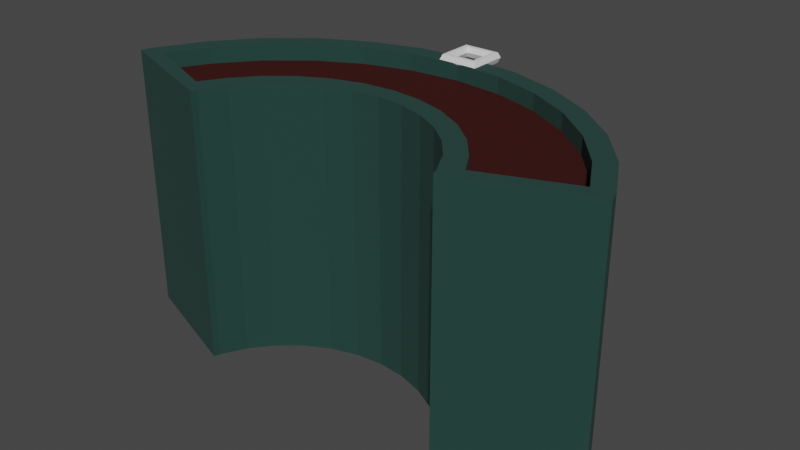 # Source: PlantPot.blend  (saved by Blender 4.0.36; exported with 4.5.12 LTS)
import bpy
from mathutils import Matrix  # noqa: F401  (used for matrix-valued properties, if any)

bpy.ops.wm.read_factory_settings(use_empty=True)
scene = bpy.context.scene
scene.name = 'Scene'

# ---- collections
col_collection = bpy.data.collections.new('Collection'); scene.collection.children.link(col_collection)

# ---- materials (node trees are filled in below, after node groups)
mat_pot = bpy.data.materials.new('Pot')
mat_pot.use_transparent_shadow = False
mat_dirt = bpy.data.materials.new('Dirt')
mat_dirt.use_transparent_shadow = False

# ---- material node trees
mat_pot.use_nodes = True; mat_pot.node_tree.nodes.clear()
_N = mat_pot.node_tree.nodes; _L = mat_pot.node_tree.links
n0 = _N.new('ShaderNodeBsdfPrincipled'); n0.name = 'Principled BSDF'; n0.location = (10, 300)
n0.distribution = 'GGX'
n0.subsurface_method = 'RANDOM_WALK_SKIN'
n0.inputs[0].default_value = (0.01161, 0.04817, 0.03955, 1.0)
n0.inputs[2].default_value = 1.0
n0.inputs[3].default_value = 1.45
n0.inputs[13].default_value = 0.4845
n0.inputs[27].default_value = (0.0, 0.0, 0.0, 1.0)
n0.inputs[28].default_value = 1.0
n1 = _N.new('ShaderNodeOutputMaterial'); n1.name = 'Material Output'; n1.location = (300, 300)
_L.new(n0.outputs[0], n1.inputs[0])
n1.is_active_output = True
mat_dirt.use_nodes = True; mat_dirt.node_tree.nodes.clear()
_N = mat_dirt.node_tree.nodes; _L = mat_dirt.node_tree.links
n0 = _N.new('ShaderNodeBsdfPrincipled'); n0.name = 'Principled BSDF'; n0.location = (10, 300)
n0.distribution = 'GGX'
n0.subsurface_method = 'RANDOM_WALK_SKIN'
n0.inputs[0].default_value = (0.04667, 0.01229, 0.01096, 1.0)
n0.inputs[2].default_value = 1.0
n0.inputs[3].default_value = 1.45
n0.inputs[13].default_value = 0.0
n0.inputs[27].default_value = (0.0, 0.0, 0.0, 1.0)
n0.inputs[28].default_value = 1.0
n1 = _N.new('ShaderNodeOutputMaterial'); n1.name = 'Material Output'; n1.location = (300, 300)
_L.new(n0.outputs[0], n1.inputs[0])
n1.is_active_output = True

# ---- world
world_world = bpy.data.worlds.new('World'); scene.world = world_world
world_world.use_nodes = True; world_world.node_tree.nodes.clear()
_N = world_world.node_tree.nodes; _L = world_world.node_tree.links
n0 = _N.new('ShaderNodeOutputWorld'); n0.name = 'World Output'; n0.location = (300, 300)
n1 = _N.new('ShaderNodeBackground'); n1.name = 'Background'; n1.location = (10, 300)
n1.inputs[0].default_value = (0.05088, 0.05088, 0.05088, 1.0)
_L.new(n1.outputs[0], n0.inputs[0])
n0.is_active_output = True
world_world.color = (0.05088, 0.05088, 0.05088)
world_world.use_sun_shadow = False
world_world.sun_shadow_jitter_overblur = 0.0

# ---- meshes
me_cylinder = bpy.data.meshes.new('Cylinder')
me_cylinder.from_pydata([(0.0, 1.0, 0.0), (-9.21e-09, 0.9276, 1.0), (0.1951, 0.9808, 0.0), (0.181, 0.9098, 1.0), (0.3827, 0.9239, 0.0), (0.355, 0.857, 1.0), (0.5556, 0.8315, 0.0), (0.5154, 0.7713, 1.0), (0.7071, 0.7071, 0.0), (0.6559, 0.6559, 1.0), (0.8315, 0.5556, 0.0), (0.7713, 0.5154, 1.0), (0.9239, 0.3827, 0.0), (0.8524, 0.3701, 1.0), (-0.9239, 0.3827, 0.0), (-0.8524, 0.3701, 1.0), (-0.8315, 0.5556, 0.0), (-0.7713, 0.5154, 1.0), (-0.7071, 0.7071, 0.0), (-0.6559, 0.6559, 1.0), (-0.5556, 0.8315, 0.0), (-0.5154, 0.7713, 1.0), (-0.3827, 0.9239, 0.0), (-0.355, 0.857, 1.0), (-0.1951, 0.9808, 0.0), (-0.181, 0.9098, 1.0), (0.9366, 0.3409, 0.0), (-0.9366, 0.3409, 0.0), (0.5417, 0.2492, 1.0), (-0.5417, 0.2492, 1.0), (0.4197, 0.4197, 1.0), (0.4935, 0.3298, 1.0), (-0.4935, 0.3298, 1.0), (0.1158, 0.5822, 1.0), (-1.354e-09, 0.5936, 1.0), (0.3298, 0.4935, 1.0), (0.2271, 0.5484, 1.0), (-0.4197, 0.4197, 1.0), (-0.3298, 0.4935, 1.0), (-0.1158, 0.5822, 1.0), (-0.2271, 0.5484, 1.0), (-0.4881, 0.1777, 0.0), (-0.4815, 0.1995, 0.0), (-0.4334, 0.2896, 0.0), (0.4334, 0.2896, 0.0), (0.4881, 0.1777, 0.0), (0.4815, 0.1995, 0.0), (-0.2896, 0.4334, 0.0), (-0.3685, 0.3685, 0.0), (0.3685, 0.3685, 0.0), (-0.1995, 0.4815, 0.0), (-0.1017, 0.5112, 0.0), (0.0, 0.5212, 0.0), (0.1017, 0.5112, 0.0), (0.2896, 0.4334, 0.0), (0.1995, 0.4815, 0.0), (0.0, 1.0, 1.0), (0.1951, 0.9808, 1.0), (0.3827, 0.9239, 1.0), (0.5556, 0.8315, 1.0), (0.7071, 0.7071, 1.0), (0.8315, 0.5556, 1.0), (0.9239, 0.3827, 1.0), (-0.9239, 0.3827, 1.0), (-0.8315, 0.5556, 1.0), (-0.7071, 0.7071, 1.0), (-0.5556, 0.8315, 1.0), (-0.3827, 0.9239, 1.0), (-0.1951, 0.9808, 1.0), (0.9366, 0.3409, 1.0), (-0.9366, 0.3409, 1.0), (0.4881, 0.1777, 1.0), (-0.4881, 0.1777, 1.0), (0.4815, 0.1995, 1.0), (0.4334, 0.2896, 1.0), (-0.4815, 0.1995, 1.0), (0.1017, 0.5112, 1.0), (0.0, 0.5212, 1.0), (0.3685, 0.3685, 1.0), (0.2896, 0.4334, 1.0), (0.1995, 0.4815, 1.0), (-0.4334, 0.2896, 1.0), (-0.3685, 0.3685, 1.0), (-0.2896, 0.4334, 1.0), (-0.1017, 0.5112, 1.0), (-0.1995, 0.4815, 1.0), (-6.15e-09, 0.9276, 0.9403), (0.181, 0.9098, 0.9403), (0.355, 0.857, 0.9403), (0.5154, 0.7713, 0.9403), (0.6559, 0.6559, 0.9403), (0.7713, 0.5154, 0.9403), (0.8524, 0.3701, 0.9403), (-0.8524, 0.3701, 0.9403), (-0.7713, 0.5154, 0.9403), (-0.6559, 0.6559, 0.9403), (-0.5154, 0.7713, 0.9403), (-0.355, 0.857, 0.9403), (-0.181, 0.9098, 0.9403), (0.1158, 0.5822, 0.9403), (1.705e-09, 0.5936, 0.9403), (0.4197, 0.4197, 0.9403), (0.3298, 0.4935, 0.9403), (0.2271, 0.5484, 0.9403), (-0.4935, 0.3298, 0.9403), (-0.4197, 0.4197, 0.9403), (-0.3298, 0.4935, 0.9403), (-0.1158, 0.5822, 0.9403), (-0.2271, 0.5484, 0.9403), (0.4935, 0.3298, 0.9403), (-0.5417, 0.2492, 0.9403), (0.5417, 0.2492, 0.9403)], [], [(0, 56, 57, 2), (2, 57, 58, 4), (4, 58, 59, 6), (6, 59, 60, 8), (8, 60, 61, 10), (10, 61, 62, 12), (26, 12, 62, 69), (70, 63, 14, 27), (14, 63, 64, 16), (16, 64, 65, 18), (18, 65, 66, 20), (20, 66, 67, 22), (15, 29, 110, 93), (22, 67, 68, 24), (24, 68, 56, 0), (45, 26, 69, 71), (70, 27, 41, 72), (53, 76, 77, 52), (55, 80, 76, 53), (54, 79, 80, 55), (49, 78, 79, 54), (74, 78, 49, 44), (73, 74, 44, 46), (73, 46, 45, 71), (41, 42, 75, 72), (43, 81, 75, 42), (48, 82, 81, 43), (47, 83, 82, 48), (50, 85, 83, 47), (51, 84, 85, 50), (52, 77, 84, 51), (1, 3, 57, 56), (3, 5, 58, 57), (5, 7, 59, 58), (7, 9, 60, 59), (9, 11, 61, 60), (11, 13, 62, 61), (15, 17, 64, 63), (17, 19, 65, 64), (19, 21, 66, 65), (21, 23, 67, 66), (25, 1, 56, 68), (13, 69, 62), (15, 63, 70), (13, 28, 71, 69), (29, 15, 70, 72), (28, 73, 71), (28, 31, 74, 73), (29, 72, 75), (33, 34, 77, 76), (30, 35, 79, 78), (36, 33, 76, 80), (37, 32, 81, 82), (38, 37, 82, 83), (34, 39, 84, 77), (40, 38, 83, 85), (39, 40, 85, 84), (23, 25, 68, 67), (31, 30, 78, 74), (32, 29, 75, 81), (35, 36, 80, 79), (17, 15, 93, 94), (25, 23, 97, 98), (35, 30, 101, 102), (19, 17, 94, 95), (30, 31, 109, 101), (3, 1, 86, 87), (33, 36, 103, 99), (21, 19, 95, 96), (29, 32, 104, 110), (5, 3, 87, 88), (32, 37, 105, 104), (23, 21, 96, 97), (36, 35, 102, 103), (7, 5, 88, 89), (31, 28, 111, 109), (37, 38, 106, 105), (1, 25, 98, 86), (9, 7, 89, 90), (39, 34, 100, 107), (28, 13, 92, 111), (11, 9, 90, 91), (38, 40, 108, 106), (13, 11, 91, 92), (40, 39, 107, 108), (34, 33, 99, 100), (104, 105, 95, 94), (103, 102, 89, 88), (109, 111, 92, 91), (86, 100, 99, 87), (106, 108, 97, 96), (105, 106, 96, 95), (98, 107, 100, 86), (97, 108, 107, 98), (110, 104, 94, 93), (101, 109, 91, 90), (102, 101, 90, 89), (87, 99, 103, 88)])
me_cylinder.polygons.foreach_set('material_index', [0, 0, 0, 0, 0, 0, 0, 0, 0, 0, 0, 0, 0, 0, 0, 0, 0, 0, 0, 0, 0, 0, 0, 0, 0, 0, 0, 0, 0, 0, 0, 0, 0, 0, 0, 0, 0, 0, 0, 0, 0, 0, 0, 0, 0, 0, 0, 0, 0, 0, 0, 0, 0, 0, 0, 0, 0, 0, 0, 0, 0, 0, 0, 0, 0, 0, 0, 0, 0, 0, 0, 0, 0, 0, 0, 0, 0, 0, 0, 0, 0, 0, 0, 0, 0, 0, 1, 1, 1, 1, 1, 1, 1, 1, 1, 1, 1, 1])
_uv = me_cylinder.uv_layers.new(name='UVMap')
_uv.uv.foreach_set('vector', [1.0, 0.5, 1.0, 1.0, 0.9688, 1.0, 0.9688, 0.5, 0.9688, 0.5, 0.9688, 1.0, 0.9375, 1.0, 0.9375, 0.5, 0.9375, 0.5, 0.9375, 1.0, 0.9062, 1.0, 0.9062, 0.5, 0.9062, 0.5, 0.9062, 1.0, 0.875, 1.0, 0.875, 0.5, 0.875, 0.5, 0.875, 1.0, 0.8438, 1.0, 0.8438, 0.5, 0.8438, 0.5, 0.8438, 1.0, 0.8125, 1.0, 0.8125, 0.5, 0.8055, 0.5, 0.8125, 0.5, 0.8125, 1.0, 0.8055, 1.0, 0.1945, 1.0, 0.1875, 1.0, 0.1875, 0.5, 0.1945, 0.5, 0.1875, 0.5, 0.1875, 1.0, 0.1562, 1.0, 0.1562, 0.5, 0.1562, 0.5, 0.1562, 1.0, 0.125, 1.0, 0.125, 0.5, 0.125, 0.5, 0.125, 1.0, 0.09375, 1.0, 0.09375, 0.5, 0.09375, 0.5, 0.09375, 1.0, 0.0625, 1.0, 0.0625, 0.5, 0.04652, 0.3425, 0.1216, 0.3151, 0.1216, 0.3151, 0.04652, 0.3425, 0.0625, 0.5, 0.0625, 1.0, 0.03125, 1.0, 0.03125, 0.5, 0.03125, 0.5, 0.03125, 1.0, 0.0, 1.0, 0.0, 0.5, 0.5, 0.06493, 0.5, 0.1246, 0.625, 0.1246, 0.625, 0.06493, 0.625, 0.8754, 0.5, 0.8754, 0.5, 0.9351, 0.625, 0.9351, 0.9688, 0.6422, 0.9688, 0.8578, 1.0, 0.8578, 1.0, 0.6422, 0.9375, 0.6422, 0.9375, 0.8578, 0.9688, 0.8578, 0.9688, 0.6422, 0.9062, 0.6422, 0.9062, 0.8578, 0.9375, 0.8578, 0.9375, 0.6422, 0.875, 0.6422, 0.875, 0.8578, 0.9062, 0.8578, 0.9062, 0.6422, 0.8438, 0.8578, 0.875, 0.8578, 0.875, 0.6422, 0.8438, 0.6422, 0.8125, 0.8578, 0.8438, 0.8578, 0.8438, 0.6422, 0.8125, 0.6422, 0.8125, 0.8578, 0.8125, 0.6422, 0.8055, 0.6422, 0.8055, 0.8578, 0.1945, 0.6422, 0.1875, 0.6422, 0.1875, 0.8578, 0.1945, 0.8578, 0.1562, 0.6422, 0.1562, 0.8578, 0.1875, 0.8578, 0.1875, 0.6422, 0.125, 0.6422, 0.125, 0.8578, 0.1562, 0.8578, 0.1562, 0.6422, 0.09375, 0.6422, 0.09375, 0.8578, 0.125, 0.8578, 0.125, 0.6422, 0.0625, 0.6422, 0.0625, 0.8578, 0.09375, 0.8578, 0.09375, 0.6422, 0.03125, 0.6422, 0.03125, 0.8578, 0.0625, 0.8578, 0.0625, 0.6422, 0.0, 0.6422, 0.0, 0.8578, 0.03125, 0.8578, 0.03125, 0.6422, 0.25, 0.4726, 0.2934, 0.4684, 0.2968, 0.4854, 0.25, 0.49, 0.2934, 0.4684, 0.3352, 0.4557, 0.3418, 0.4717, 0.2968, 0.4854, 0.3352, 0.4557, 0.3737, 0.4351, 0.3833, 0.4496, 0.3418, 0.4717, 0.3737, 0.4351, 0.4074, 0.4074, 0.4197, 0.4197, 0.3833, 0.4496, 0.4074, 0.4074, 0.4351, 0.3737, 0.4496, 0.3833, 0.4197, 0.4197, 0.4351, 0.3737, 0.4557, 0.3352, 0.4717, 0.3418, 0.4496, 0.3833, 0.04431, 0.3352, 0.06489, 0.3737, 0.05045, 0.3833, 0.02827, 0.3418, 0.06489, 0.3737, 0.09257, 0.4074, 0.08029, 0.4197, 0.05045, 0.3833, 0.09257, 0.4074, 0.1263, 0.4351, 0.1167, 0.4496, 0.08029, 0.4197, 0.1263, 0.4351, 0.1648, 0.4557, 0.1582, 0.4717, 0.1167, 0.4496, 0.2066, 0.4684, 0.25, 0.4726, 0.25, 0.49, 0.2032, 0.4854, 0.4535, 0.3425, 0.4748, 0.3318, 0.4717, 0.3418, 0.04431, 0.3352, 0.02827, 0.3418, 0.02523, 0.3318, 0.4535, 0.3425, 0.3784, 0.3151, 0.3672, 0.2926, 0.4748, 0.3318, 0.1216, 0.3151, 0.04652, 0.3425, 0.02523, 0.3318, 0.1328, 0.2926, 0.3816, 0.3045, 0.3656, 0.2979, 0.3672, 0.2926, 0.3816, 0.3045, 0.3684, 0.3291, 0.354, 0.3195, 0.3656, 0.2979, 0.1216, 0.3151, 0.1328, 0.2926, 0.1344, 0.2979, 0.2778, 0.3897, 0.25, 0.3925, 0.25, 0.3751, 0.2744, 0.3727, 0.3507, 0.3507, 0.3291, 0.3684, 0.3195, 0.354, 0.3384, 0.3384, 0.3045, 0.3816, 0.2778, 0.3897, 0.2744, 0.3727, 0.2979, 0.3656, 0.1493, 0.3507, 0.1316, 0.3291, 0.146, 0.3195, 0.1616, 0.3384, 0.1709, 0.3684, 0.1493, 0.3507, 0.1616, 0.3384, 0.1805, 0.354, 0.25, 0.3925, 0.2222, 0.3897, 0.2256, 0.3727, 0.25, 0.3751, 0.1955, 0.3816, 0.1709, 0.3684, 0.1805, 0.354, 0.2021, 0.3656, 0.2222, 0.3897, 0.1955, 0.3816, 0.2021, 0.3656, 0.2256, 0.3727, 0.1648, 0.4557, 0.2066, 0.4684, 0.2032, 0.4854, 0.1582, 0.4717, 0.3684, 0.3291, 0.3507, 0.3507, 0.3384, 0.3384, 0.354, 0.3195, 0.1316, 0.3291, 0.1184, 0.3045, 0.1344, 0.2979, 0.146, 0.3195, 0.3291, 0.3684, 0.3045, 0.3816, 0.2979, 0.3656, 0.3195, 0.354, 0.06489, 0.3737, 0.04431, 0.3352, 0.04431, 0.3352, 0.06489, 0.3737, 0.2066, 0.4684, 0.1648, 0.4557, 0.1648, 0.4557, 0.2066, 0.4684, 0.3291, 0.3684, 0.3507, 0.3507, 0.3507, 0.3507, 0.3291, 0.3684, 0.09257, 0.4074, 0.06489, 0.3737, 0.06489, 0.3737, 0.09257, 0.4074, 0.3507, 0.3507, 0.3684, 0.3291, 0.3684, 0.3291, 0.3507, 0.3507, 0.2934, 0.4684, 0.25, 0.4726, 0.25, 0.4726, 0.2934, 0.4684, 0.2778, 0.3897, 0.3045, 0.3816, 0.3045, 0.3816, 0.2778, 0.3897, 0.1263, 0.4351, 0.09257, 0.4074, 0.09257, 0.4074, 0.1263, 0.4351, 0.1184, 0.3045, 0.1316, 0.3291, 0.1316, 0.3291, 0.1184, 0.3045, 0.3352, 0.4557, 0.2934, 0.4684, 0.2934, 0.4684, 0.3352, 0.4557, 0.1316, 0.3291, 0.1493, 0.3507, 0.1493, 0.3507, 0.1316, 0.3291, 0.1648, 0.4557, 0.1263, 0.4351, 0.1263, 0.4351, 0.1648, 0.4557, 0.3045, 0.3816, 0.3291, 0.3684, 0.3291, 0.3684, 0.3045, 0.3816, 0.3737, 0.4351, 0.3352, 0.4557, 0.3352, 0.4557, 0.3737, 0.4351, 0.3684, 0.3291, 0.3816, 0.3045, 0.3816, 0.3045, 0.3684, 0.3291, 0.1493, 0.3507, 0.1709, 0.3684, 0.1709, 0.3684, 0.1493, 0.3507, 0.25, 0.4726, 0.2066, 0.4684, 0.2066, 0.4684, 0.25, 0.4726, 0.4074, 0.4074, 0.3737, 0.4351, 0.3737, 0.4351, 0.4074, 0.4074, 0.2222, 0.3897, 0.25, 0.3925, 0.25, 0.3925, 0.2222, 0.3897, 0.3784, 0.3151, 0.4535, 0.3425, 0.4535, 0.3425, 0.3784, 0.3151, 0.4351, 0.3737, 0.4074, 0.4074, 0.4074, 0.4074, 0.4351, 0.3737, 0.1709, 0.3684, 0.1955, 0.3816, 0.1955, 0.3816, 0.1709, 0.3684, 0.4557, 0.3352, 0.4351, 0.3737, 0.4351, 0.3737, 0.4557, 0.3352, 0.1955, 0.3816, 0.2222, 0.3897, 0.2222, 0.3897, 0.1955, 0.3816, 0.25, 0.3925, 0.2778, 0.3897, 0.2778, 0.3897, 0.25, 0.3925, 0.1316, 0.3291, 0.1493, 0.3507, 0.09257, 0.4074, 0.06489, 0.3737, 0.3045, 0.3816, 0.3291, 0.3684, 0.3737, 0.4351, 0.3352, 0.4557, 0.3684, 0.3291, 0.3784, 0.3151, 0.4557, 0.3352, 0.4351, 0.3737, 0.25, 0.4726, 0.25, 0.3925, 0.2778, 0.3897, 0.2934, 0.4684, 0.1709, 0.3684, 0.1955, 0.3816, 0.1648, 0.4557, 0.1263, 0.4351, 0.1493, 0.3507, 0.1709, 0.3684, 0.1263, 0.4351, 0.09257, 0.4074, 0.2066, 0.4684, 0.2222, 0.3897, 0.25, 0.3925, 0.25, 0.4726, 0.1648, 0.4557, 0.1955, 0.3816, 0.2222, 0.3897, 0.2066, 0.4684, 0.1184, 0.3045, 0.1316, 0.3291, 0.06489, 0.3737, 0.04652, 0.3425, 0.3507, 0.3507, 0.3684, 0.3291, 0.4351, 0.3737, 0.4074, 0.4074, 0.3291, 0.3684, 0.3507, 0.3507, 0.4074, 0.4074, 0.3737, 0.4351, 0.2934, 0.4684, 0.2778, 0.3897, 0.3045, 0.3816, 0.3352, 0.4557])
me_cylinder.materials.append(mat_pot)
me_cylinder.materials.append(mat_dirt)
me_cylinder.use_remesh_fix_poles = True
me_cylinder.use_remesh_preserve_attributes = False
me_cylinder.update()
me_torus = bpy.data.meshes.new('Torus')
me_torus.from_pydata([(0.8839, -0.8839, 0.0), (0.7955, -0.7955, 0.2165), (0.6187, -0.6187, 0.2165), (0.5303, -0.5303, 3.062e-17), (0.6187, -0.6187, -0.2165), (0.7955, -0.7955, -0.2165), (0.8839, 0.8839, 0.0), (0.7955, 0.7955, 0.2165), (0.6187, 0.6187, 0.2165), (0.5303, 0.5303, 3.062e-17), (0.6187, 0.6187, -0.2165), (0.7955, 0.7955, -0.2165), (-0.8839, 0.8839, 0.0), (-0.7955, 0.7955, 0.2165), (-0.6187, 0.6187, 0.2165), (-0.5303, 0.5303, 3.062e-17), (-0.6187, 0.6187, -0.2165), (-0.7955, 0.7955, -0.2165), (-0.8839, -0.8839, 0.0), (-0.7955, -0.7955, 0.2165), (-0.6187, -0.6187, 0.2165), (-0.5303, -0.5303, 3.062e-17), (-0.6187, -0.6187, -0.2165), (-0.7955, -0.7955, -0.2165)], [], [(0, 6, 7, 1), (1, 7, 8, 2), (2, 8, 9, 3), (3, 9, 10, 4), (4, 10, 11, 5), (5, 11, 6, 0), (6, 12, 13, 7), (7, 13, 14, 8), (8, 14, 15, 9), (9, 15, 16, 10), (10, 16, 17, 11), (11, 17, 12, 6), (12, 18, 19, 13), (13, 19, 20, 14), (14, 20, 21, 15), (15, 21, 22, 16), (16, 22, 23, 17), (17, 23, 18, 12), (18, 0, 1, 19), (19, 1, 2, 20), (20, 2, 3, 21), (21, 3, 4, 22), (22, 4, 5, 23), (23, 5, 0, 18)])
_uv = me_torus.uv_layers.new(name='UVMap')
_uv.uv.foreach_set('vector', [0.5, 0.5, 0.75, 0.5, 0.75, 0.6667, 0.5, 0.6667, 0.5, 0.6667, 0.75, 0.6667, 0.75, 0.8333, 0.5, 0.8333, 0.5, 0.8333, 0.75, 0.8333, 0.75, 1.0, 0.5, 1.0, 0.5, -1.11e-16, 0.75, -1.11e-16, 0.75, 0.1667, 0.5, 0.1667, 0.5, 0.1667, 0.75, 0.1667, 0.75, 0.3333, 0.5, 0.3333, 0.5, 0.3333, 0.75, 0.3333, 0.75, 0.5, 0.5, 0.5, 0.75, 0.5, 1.0, 0.5, 1.0, 0.6667, 0.75, 0.6667, 0.75, 0.6667, 1.0, 0.6667, 1.0, 0.8333, 0.75, 0.8333, 0.75, 0.8333, 1.0, 0.8333, 1.0, 1.0, 0.75, 1.0, 0.75, -1.11e-16, 1.0, -1.11e-16, 1.0, 0.1667, 0.75, 0.1667, 0.75, 0.1667, 1.0, 0.1667, 1.0, 0.3333, 0.75, 0.3333, 0.75, 0.3333, 1.0, 0.3333, 1.0, 0.5, 0.75, 0.5, 0.0, 0.5, 0.25, 0.5, 0.25, 0.6667, 0.0, 0.6667, 0.0, 0.6667, 0.25, 0.6667, 0.25, 0.8333, 0.0, 0.8333, 0.0, 0.8333, 0.25, 0.8333, 0.25, 1.0, 0.0, 1.0, 0.0, -1.11e-16, 0.25, -1.11e-16, 0.25, 0.1667, 0.0, 0.1667, 0.0, 0.1667, 0.25, 0.1667, 0.25, 0.3333, 0.0, 0.3333, 0.0, 0.3333, 0.25, 0.3333, 0.25, 0.5, 0.0, 0.5, 0.25, 0.5, 0.5, 0.5, 0.5, 0.6667, 0.25, 0.6667, 0.25, 0.6667, 0.5, 0.6667, 0.5, 0.8333, 0.25, 0.8333, 0.25, 0.8333, 0.5, 0.8333, 0.5, 1.0, 0.25, 1.0, 0.25, -1.11e-16, 0.5, -1.11e-16, 0.5, 0.1667, 0.25, 0.1667, 0.25, 0.1667, 0.5, 0.1667, 0.5, 0.3333, 0.25, 0.3333, 0.25, 0.3333, 0.5, 0.3333, 0.5, 0.5, 0.25, 0.5])
me_torus.update()

# ---- objects
ob_plantpot = bpy.data.objects.new('PlantPot', me_cylinder)
ob_dighole_01 = bpy.data.objects.new('DigHole_01', me_torus)

# ---- transforms, parenting, visibility, modifiers, constraints
ob_plantpot.location = (0.0, 0.0, 0.0)
ob_dighole_01.location = (0.0, 1.0, 1.0)
ob_dighole_01.scale = (0.08416, 0.08416, 0.08416)

# ---- collection membership
col_collection.objects.link(ob_plantpot)
col_collection.objects.link(ob_dighole_01)

# ---- scene / render settings (as saved in the file)
scene.frame_start = 1; scene.frame_end = 250; scene.frame_set(3)
scene.render.engine = 'BLENDER_EEVEE_NEXT'
scene.cycles.sampling_pattern = 'TABULATED_SOBOL'
scene.cycles.use_light_tree = False
scene.view_settings.view_transform = 'Filmic'
bpy.context.view_layer.update()

# ---- added for rendering (the .blend has no active camera and no usable light): camera, sun
cam_auto = bpy.data.cameras.new('AutoCamera')
cam_auto.lens = 50.0
cam_auto.sensor_width = 36.0
cam_auto.clip_end = 1000.0
ob_auto_camera = bpy.data.objects.new('AutoCamera', cam_auto)
scene.collection.objects.link(ob_auto_camera)
ob_auto_camera.location = (2.13995, -1.94191, 2.22107)
ob_auto_camera.rotation_euler = (1.09748, -7.21219e-08, 0.694738)
scene.camera = ob_auto_camera
light_auto_sun = bpy.data.lights.new('AutoSun', 'SUN')
light_auto_sun.energy = 3.0
light_auto_sun.angle = 0.0523599
ob_auto_sun = bpy.data.objects.new('AutoSun', light_auto_sun)
scene.collection.objects.link(ob_auto_sun)
ob_auto_sun.rotation_euler = (0.872665, 0.174533, 0.523599)
bpy.context.view_layer.update()
